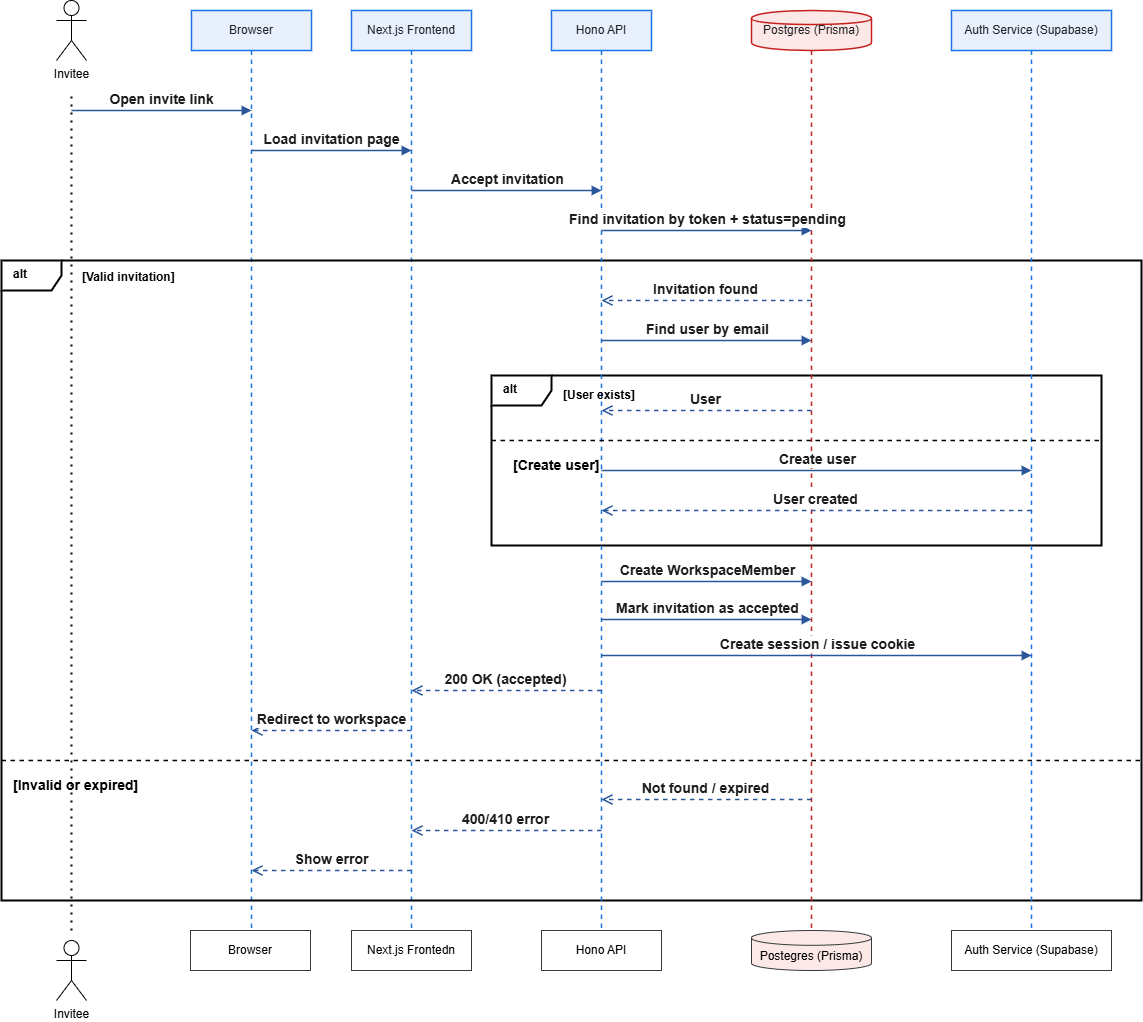

The diagram above was exported from draw.io. Its source (the exported page's mxGraphModel, read from the mxfile embedded in the PNG):
<mxGraphModel dx="1471" dy="877" grid="1" gridSize="10" guides="1" tooltips="1" connect="1" arrows="1" fold="1" page="1" pageScale="1" pageWidth="1200" pageHeight="1100" math="0" shadow="0">
  <root>
    <mxCell id="0" />
    <mxCell id="1" parent="0" />
    <mxCell id="ll_browser" parent="1" style="shape=umlLifeline;perimeter=lifelinePerimeter;whiteSpace=wrap;html=1;container=1;collapsible=0;recursiveResize=0;outlineConnect=0;strokeColor=#1A73E8;fillColor=#E8F0FE;fontColor=#202124;strokeWidth=1.5;" value="Browser" vertex="1">
      <mxGeometry height="920" width="120" x="220" y="50" as="geometry" />
    </mxCell>
    <mxCell id="ll_frontend" parent="1" style="shape=umlLifeline;perimeter=lifelinePerimeter;whiteSpace=wrap;html=1;container=1;collapsible=0;recursiveResize=0;outlineConnect=0;strokeColor=#1A73E8;fillColor=#E8F0FE;fontColor=#202124;strokeWidth=1.5;" value="Next.js Frontend" vertex="1">
      <mxGeometry height="920" width="120" x="380" y="50" as="geometry" />
    </mxCell>
    <mxCell id="dQneMDGar0JE9KGIKlKt-1" parent="ll_frontend" style="shape=umlFrame;whiteSpace=wrap;html=1;width=60;height=30;strokeColor=default;strokeWidth=2;fillColor=none;fontStyle=1;align=left;verticalAlign=top;spacingLeft=10;" value="alt" vertex="1">
      <mxGeometry height="640" width="1140" x="-350" y="250" as="geometry" />
    </mxCell>
    <mxCell id="dQneMDGar0JE9KGIKlKt-2" parent="ll_frontend" style="shape=umlFrame;whiteSpace=wrap;html=1;width=60;height=30;strokeColor=#000000;strokeWidth=2;fillColor=none;fontStyle=1;align=left;verticalAlign=top;spacingLeft=10;" value="alt" vertex="1">
      <mxGeometry height="170" width="610" x="140" y="365" as="geometry" />
    </mxCell>
    <mxCell id="main_alt_cond1" parent="ll_frontend" style="text;html=1;strokeColor=none;fillColor=none;align=left;verticalAlign=middle;whiteSpace=wrap;rounded=0;fontStyle=1;" value="[Valid invitation]" vertex="1">
      <mxGeometry height="20" width="150" x="-271" y="257" as="geometry" />
    </mxCell>
    <mxCell id="ll_api" parent="1" style="shape=umlLifeline;perimeter=lifelinePerimeter;whiteSpace=wrap;html=1;container=1;collapsible=0;recursiveResize=0;outlineConnect=0;strokeColor=#1A73E8;fillColor=#E8F0FE;fontColor=#202124;strokeWidth=1.5;" value="Hono API" vertex="1">
      <mxGeometry height="920" width="100" x="580" y="50" as="geometry" />
    </mxCell>
    <mxCell id="ll_postgres" parent="1" style="shape=umlLifeline;participant=cylinder;perimeter=lifelinePerimeter;whiteSpace=wrap;html=1;container=1;collapsible=0;recursiveResize=0;outlineConnect=0;strokeColor=#C5221F;fillColor=#FCE8E6;fontColor=#202124;strokeWidth=1.5;" value="Postgres (Prisma)" vertex="1">
      <mxGeometry height="920" width="120" x="780" y="50" as="geometry" />
    </mxCell>
    <mxCell id="ll_auth" parent="1" style="shape=umlLifeline;perimeter=lifelinePerimeter;whiteSpace=wrap;html=1;container=1;collapsible=0;recursiveResize=0;outlineConnect=0;strokeColor=#1A73E8;fillColor=#E8F0FE;fontColor=#202124;strokeWidth=1.5;" value="Auth Service (Supabase)" vertex="1">
      <mxGeometry height="920" width="160" x="980" y="50" as="geometry" />
    </mxCell>
    <mxCell id="main_alt_divider" edge="1" parent="ll_auth" style="endArrow=none;dashed=1;html=1;strokeWidth=1.5;strokeColor=#000000;" value="">
      <mxGeometry height="50" relative="1" width="50" as="geometry">
        <mxPoint x="-950" y="750" as="sourcePoint" />
        <mxPoint x="190" y="750" as="targetPoint" />
      </mxGeometry>
    </mxCell>
    <mxCell id="msg_0" edge="1" parent="1" style="html=1;verticalAlign=bottom;endArrow=block;strokeColor=#2B579A;strokeWidth=1.5;fontColor=#1D1D1D;fontStyle=1;fontSize=14;" value="Open invite link">
      <mxGeometry relative="1" as="geometry">
        <mxPoint x="100" y="150" as="sourcePoint" />
        <mxPoint x="280" y="150" as="targetPoint" />
      </mxGeometry>
    </mxCell>
    <mxCell id="msg_1" edge="1" parent="1" style="html=1;verticalAlign=bottom;endArrow=block;strokeColor=#2B579A;strokeWidth=1.5;fontColor=#1D1D1D;fontStyle=1;fontSize=14;" value="Load invitation page">
      <mxGeometry relative="1" as="geometry">
        <mxPoint x="280" y="190" as="sourcePoint" />
        <mxPoint x="440" y="190" as="targetPoint" />
      </mxGeometry>
    </mxCell>
    <mxCell id="msg_2" edge="1" parent="1" style="html=1;verticalAlign=bottom;endArrow=block;strokeColor=#2B579A;strokeWidth=1.5;fontColor=#1D1D1D;fontStyle=1;fontSize=14;" value="Accept invitation">
      <mxGeometry relative="1" as="geometry">
        <mxPoint x="440" y="230" as="sourcePoint" />
        <mxPoint x="630" y="230" as="targetPoint" />
      </mxGeometry>
    </mxCell>
    <mxCell id="msg_3" edge="1" parent="1" style="html=1;verticalAlign=bottom;endArrow=block;strokeColor=#2B579A;strokeWidth=1.5;fontColor=#1D1D1D;fontStyle=1;fontSize=14;" value="Find invitation by token + status=pending">
      <mxGeometry relative="1" as="geometry">
        <mxPoint x="630" y="270" as="sourcePoint" />
        <mxPoint x="840" y="270" as="targetPoint" />
      </mxGeometry>
    </mxCell>
    <mxCell id="msg_4" edge="1" parent="1" style="html=1;verticalAlign=bottom;endArrow=open;dashed=1;endSize=8;strokeColor=#2B579A;strokeWidth=1.5;fontColor=#1D1D1D;fontStyle=1;fontSize=14;" value="Invitation found">
      <mxGeometry relative="1" as="geometry">
        <mxPoint x="840" y="340" as="sourcePoint" />
        <mxPoint x="630" y="340" as="targetPoint" />
      </mxGeometry>
    </mxCell>
    <mxCell id="msg_5" edge="1" parent="1" style="html=1;verticalAlign=bottom;endArrow=block;strokeColor=#2B579A;strokeWidth=1.5;fontColor=#1D1D1D;fontStyle=1;fontSize=14;" value="Find user by email">
      <mxGeometry relative="1" as="geometry">
        <mxPoint x="630" y="380" as="sourcePoint" />
        <mxPoint x="840" y="380" as="targetPoint" />
      </mxGeometry>
    </mxCell>
    <mxCell id="msg_6" edge="1" parent="1" style="html=1;verticalAlign=bottom;endArrow=open;dashed=1;endSize=8;strokeColor=#2B579A;strokeWidth=1.5;fontColor=#1D1D1D;fontSize=14;fontStyle=1" value="User">
      <mxGeometry relative="1" as="geometry">
        <mxPoint x="840" y="450" as="sourcePoint" />
        <mxPoint x="630" y="450" as="targetPoint" />
      </mxGeometry>
    </mxCell>
    <mxCell id="msg_7" edge="1" parent="1" style="html=1;verticalAlign=bottom;endArrow=block;strokeColor=#2B579A;strokeWidth=1.5;fontColor=#1D1D1D;fontSize=14;fontStyle=1" value="Create user">
      <mxGeometry relative="1" as="geometry">
        <mxPoint x="630" y="510" as="sourcePoint" />
        <mxPoint x="1060" y="510" as="targetPoint" />
      </mxGeometry>
    </mxCell>
    <mxCell id="msg_8" edge="1" parent="1" style="html=1;verticalAlign=bottom;endArrow=open;dashed=1;endSize=8;strokeColor=#2B579A;strokeWidth=1.5;fontColor=#1D1D1D;fontSize=14;fontStyle=1" value="User created">
      <mxGeometry relative="1" as="geometry">
        <mxPoint x="1060" y="550" as="sourcePoint" />
        <mxPoint x="630" y="550" as="targetPoint" />
      </mxGeometry>
    </mxCell>
    <mxCell id="msg_9" edge="1" parent="1" style="html=1;verticalAlign=bottom;endArrow=block;strokeColor=#2B579A;strokeWidth=1.5;fontColor=#1D1D1D;fontStyle=1;fontSize=14;" value="Create WorkspaceMember">
      <mxGeometry relative="1" as="geometry">
        <mxPoint x="630" y="621" as="sourcePoint" />
        <mxPoint x="840" y="621" as="targetPoint" />
      </mxGeometry>
    </mxCell>
    <mxCell id="msg_10" edge="1" parent="1" style="html=1;verticalAlign=bottom;endArrow=block;strokeColor=#2B579A;strokeWidth=1.5;fontColor=#1D1D1D;fontStyle=1;fontSize=14;" value="Mark invitation as accepted">
      <mxGeometry relative="1" as="geometry">
        <mxPoint x="630" y="659" as="sourcePoint" />
        <mxPoint x="840" y="659" as="targetPoint" />
      </mxGeometry>
    </mxCell>
    <mxCell id="msg_11" edge="1" parent="1" style="html=1;verticalAlign=bottom;endArrow=block;strokeColor=#2B579A;strokeWidth=1.5;fontColor=#1D1D1D;fontStyle=1;fontSize=14;" value="Create session / issue cookie">
      <mxGeometry relative="1" as="geometry">
        <mxPoint x="630" y="695" as="sourcePoint" />
        <mxPoint x="1060" y="695" as="targetPoint" />
      </mxGeometry>
    </mxCell>
    <mxCell id="msg_12" edge="1" parent="1" style="html=1;verticalAlign=bottom;endArrow=open;dashed=1;endSize=8;strokeColor=#2B579A;strokeWidth=1.5;fontColor=#1D1D1D;fontStyle=1;fontSize=14;" value="200 OK (accepted)">
      <mxGeometry relative="1" as="geometry">
        <mxPoint x="630" y="730" as="sourcePoint" />
        <mxPoint x="440" y="730" as="targetPoint" />
      </mxGeometry>
    </mxCell>
    <mxCell id="msg_13" edge="1" parent="1" style="html=1;verticalAlign=bottom;endArrow=open;dashed=1;endSize=8;strokeColor=#2B579A;strokeWidth=1.5;fontColor=#1D1D1D;fontStyle=1;fontSize=14;" value="Redirect to workspace">
      <mxGeometry relative="1" as="geometry">
        <mxPoint x="440" y="770" as="sourcePoint" />
        <mxPoint x="280" y="770" as="targetPoint" />
      </mxGeometry>
    </mxCell>
    <mxCell id="msg_14" edge="1" parent="1" style="html=1;verticalAlign=bottom;endArrow=open;dashed=1;endSize=8;strokeColor=#2B579A;strokeWidth=1.5;fontColor=#1D1D1D;fontStyle=1;fontSize=14;" value="Not found / expired">
      <mxGeometry relative="1" as="geometry">
        <mxPoint x="840" y="839" as="sourcePoint" />
        <mxPoint x="630" y="839" as="targetPoint" />
      </mxGeometry>
    </mxCell>
    <mxCell id="msg_15" edge="1" parent="1" style="html=1;verticalAlign=bottom;endArrow=open;dashed=1;endSize=8;strokeColor=#2B579A;strokeWidth=1.5;fontColor=#1D1D1D;fontStyle=1;fontSize=14;" value="400/410 error">
      <mxGeometry relative="1" as="geometry">
        <mxPoint x="630" y="870" as="sourcePoint" />
        <mxPoint x="440" y="870" as="targetPoint" />
      </mxGeometry>
    </mxCell>
    <mxCell id="msg_16" edge="1" parent="1" style="html=1;verticalAlign=bottom;endArrow=open;dashed=1;endSize=8;strokeColor=#2B579A;strokeWidth=1.5;fontColor=#1D1D1D;fontStyle=1;fontSize=14;" value="Show error">
      <mxGeometry relative="1" as="geometry">
        <mxPoint x="440" y="910" as="sourcePoint" />
        <mxPoint x="280" y="910" as="targetPoint" />
      </mxGeometry>
    </mxCell>
    <mxCell id="main_alt_cond2" parent="1" style="text;html=1;strokeColor=none;fillColor=none;align=left;verticalAlign=middle;whiteSpace=wrap;rounded=0;fontStyle=1;fontSize=14;" value="[Invalid or expired]" vertex="1">
      <mxGeometry height="20" width="150" x="40" y="815" as="geometry" />
    </mxCell>
    <mxCell id="nested_alt_cond1" parent="1" style="text;html=1;strokeColor=none;fillColor=none;align=left;verticalAlign=middle;whiteSpace=wrap;rounded=0;fontStyle=1;" value="[User exists]" vertex="1">
      <mxGeometry height="20" width="100" x="590" y="425" as="geometry" />
    </mxCell>
    <mxCell id="nested_alt_divider" edge="1" parent="1" style="endArrow=none;dashed=1;html=1;strokeWidth=1.5;strokeColor=#000000;" value="">
      <mxGeometry height="50" relative="1" width="50" as="geometry">
        <mxPoint x="520" y="480" as="sourcePoint" />
        <mxPoint x="1130" y="480" as="targetPoint" />
      </mxGeometry>
    </mxCell>
    <mxCell id="nested_alt_cond2" parent="1" style="text;html=1;strokeColor=none;fillColor=none;align=left;verticalAlign=middle;whiteSpace=wrap;rounded=0;fontStyle=1;fontSize=14;" value="[Create user]" vertex="1">
      <mxGeometry height="20" width="100" x="540" y="495" as="geometry" />
    </mxCell>
    <mxCell id="dQneMDGar0JE9KGIKlKt-3" parent="1" style="shape=umlActor;verticalLabelPosition=bottom;verticalAlign=top;html=1;outlineConnect=0;" value="Invitee" vertex="1">
      <mxGeometry height="60" width="30" x="85" y="980" as="geometry" />
    </mxCell>
    <mxCell id="dQneMDGar0JE9KGIKlKt-4" parent="1" style="shape=umlActor;verticalLabelPosition=bottom;verticalAlign=top;html=1;outlineConnect=0;" value="Invitee" vertex="1">
      <mxGeometry height="60" width="30" x="85" y="40" as="geometry" />
    </mxCell>
    <mxCell id="dQneMDGar0JE9KGIKlKt-5" edge="1" parent="1" style="endArrow=none;dashed=1;html=1;dashPattern=1 3;strokeWidth=2;rounded=0;" value="">
      <mxGeometry height="50" relative="1" width="50" as="geometry">
        <mxPoint x="100" y="970" as="sourcePoint" />
        <mxPoint x="100" y="130" as="targetPoint" />
      </mxGeometry>
    </mxCell>
    <mxCell id="dQneMDGar0JE9KGIKlKt-7" parent="1" style="rounded=0;whiteSpace=wrap;html=1;strokeColor=light-dark(#36393d, #4c94f1);fillColor=light-dark(#FFFFFF, #19202c);" value="" vertex="1">
      <mxGeometry height="40" width="120" x="219" y="970" as="geometry" />
    </mxCell>
    <mxCell id="dQneMDGar0JE9KGIKlKt-8" parent="1" style="rounded=0;whiteSpace=wrap;html=1;strokeColor=light-dark(#36393d, #4c94f1);fillColor=light-dark(#FFFFFF, #19202c);" value="Next.js Frontedn" vertex="1">
      <mxGeometry height="40" width="120" x="380" y="970" as="geometry" />
    </mxCell>
    <mxCell id="dQneMDGar0JE9KGIKlKt-9" parent="1" style="rounded=0;whiteSpace=wrap;html=1;strokeColor=light-dark(#36393d, #4c94f1);fillColor=light-dark(#FFFFFF, #19202c);" value="Hono API" vertex="1">
      <mxGeometry height="40" width="120" x="570" y="970" as="geometry" />
    </mxCell>
    <mxCell id="dQneMDGar0JE9KGIKlKt-10" parent="1" style="rounded=0;strokeColor=light-dark(#36393d, #4c94f1);fillColor=light-dark(#FFFFFF, #19202c);fontFamily=Helvetica;fontSize=12;fontColor=default;fontStyle=0;align=center;verticalAlign=middle;whiteSpace=wrap;" value="Auth Service (Supabase)" vertex="1">
      <mxGeometry height="40" width="160" x="980" y="970" as="geometry" />
    </mxCell>
    <mxCell id="dQneMDGar0JE9KGIKlKt-12" parent="1" style="shape=cylinder3;whiteSpace=wrap;boundedLbl=1;backgroundOutline=1;size=7.4000091552734375;fillColor=light-dark(#FCE8E6,#CC0000);strokeColor=light-dark(#36393d, #f28f8d);gradientColor=none;" value="Postegres (Prisma)" vertex="1">
      <mxGeometry height="40" width="120" x="780" y="970" as="geometry" />
    </mxCell>
    <mxCell id="dQneMDGar0JE9KGIKlKt-15" parent="1" style="text;html=1;whiteSpace=wrap;strokeColor=none;fillColor=none;align=center;verticalAlign=middle;rounded=0;" value="Browser" vertex="1">
      <mxGeometry height="30" width="60" x="249" y="975" as="geometry" />
    </mxCell>
  </root>
</mxGraphModel>